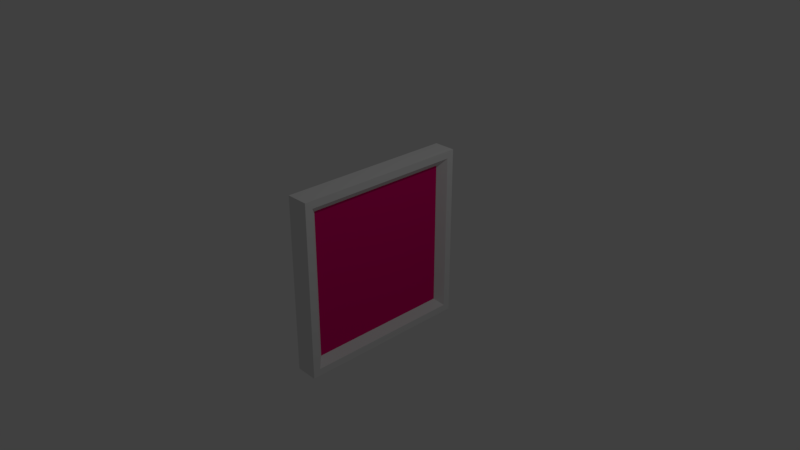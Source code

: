 # Source: Painting.blend  (saved by Blender 2.78.0; exported with 4.5.12 LTS)
import bpy
from mathutils import Matrix  # noqa: F401  (used for matrix-valued properties, if any)

bpy.ops.wm.read_factory_settings(use_empty=True)
scene = bpy.context.scene
scene.name = 'Scene'

# ---- collections
col_collection_1 = bpy.data.collections.new('Collection 1'); scene.collection.children.link(col_collection_1)

# ---- materials (node trees are filled in below, after node groups)
mat_base = bpy.data.materials.new('Base')
mat_base.alpha_threshold = 0.0
mat_base.use_transparent_shadow = False
mat_base.roughness = 0.5
mat_base.line_color = (0.0, 0.0, 0.0, 1.0)
mat_painting = bpy.data.materials.new('Painting')
mat_painting.alpha_threshold = 0.0
mat_painting.use_transparent_shadow = False
mat_painting.diffuse_color = (0.8, 0.0, 0.173, 1.0)
mat_painting.roughness = 0.5

# ---- material node trees

# ---- world
world_world = bpy.data.worlds.new('World'); scene.world = world_world
world_world.color = (0.05088, 0.05088, 0.05088)
world_world.use_sun_shadow = False
world_world.sun_shadow_jitter_overblur = 0.0
world_world.cycles.sampling_method = 'MANUAL'

# ---- cameras
cam_camera = bpy.data.cameras.new('Camera')
cam_camera.clip_end = 100.0
cam_camera.lens = 35.0
cam_camera.sensor_width = 32.0
cam_camera.sensor_height = 18.0
cam_camera.ortho_scale = 7.314
cam_camera.dof.focus_distance = 0.0
cam_camera.dof.aperture_fstop = 128.0

# ---- lights
light_lamp = bpy.data.lights.new('Lamp', 'POINT')
light_lamp.transmission_factor = 0.0
light_lamp.cutoff_distance = 30.0
light_lamp.energy = 100.0
light_lamp.shadow_buffer_clip_start = 1.001
light_lamp.shadow_soft_size = 0.1
light_lamp.shadow_maximum_resolution = 0.006
light_lamp.use_absolute_resolution = True

# ---- meshes
me_cube = bpy.data.meshes.new('Cube')
me_cube.from_pydata([(0.2, 1.0, -1.0), (0.2, -1.0, -1.0), (1.49e-08, -1.0, -1.0), (1.49e-08, 1.0, -1.0), (0.2, 1.0, 1.0), (0.2, -1.0, 1.0), (-4.47e-08, -1.0, 1.0), (1.49e-08, 1.0, 1.0), (0.2, 1.2, -1.2), (0.2, -1.2, -1.2), (1.49e-08, 1.2, -1.2), (0.2, 1.2, 1.2), (1.49e-08, -1.2, -1.2), (0.2, -1.2, 1.2), (-4.47e-08, -1.2, 1.2), (1.49e-08, 1.2, 1.2), (0.3, 1.1, -1.1), (0.3, -1.1, -1.1), (0.3, 1.1, 1.1), (0.3, -1.1, 1.1), (0.3, -1.2, 1.2), (0.3, 1.2, 1.2), (0.3, 1.2, -1.2), (0.3, -1.2, -1.2)], [], [(0, 1, 17, 16), (4, 0, 16, 18), (0, 4, 5, 1), (6, 2, 12, 14), (2, 6, 7, 3), (1, 5, 19, 17), (8, 9, 12, 10), (11, 15, 14, 13), (9, 13, 14, 12), (11, 8, 10, 15), (7, 6, 14, 15), (5, 4, 18, 19), (3, 7, 15, 10), (2, 3, 10, 12), (18, 16, 22, 21), (17, 19, 20, 23), (19, 18, 21, 20), (16, 17, 23, 22), (11, 13, 20, 21), (13, 9, 23, 20), (8, 11, 21, 22), (9, 8, 22, 23)])
me_cube.polygons.foreach_set('material_index', [0, 0, 1, 0, 0, 0, 0, 0, 0, 0, 0, 0, 0, 0, 0, 0, 0, 0, 0, 0, 0, 0])
_uv = me_cube.uv_layers.new(name='UVMap')
_uv.uv.foreach_set('vector', [0.0, 0.0, 0.0, 0.0, 0.0, 0.0, 0.0, 0.0, 0.0, 0.0, 0.0, 0.0, 0.0, 0.0, 0.0, 0.0, 0.9999, 9.998e-05, 0.9999, 0.9999, 9.998e-05, 0.9999, 9.998e-05, 0.0001004, 0.0, 0.0, 0.0, 0.0, 0.0, 0.0, 0.0, 0.0, 0.0, 0.0, 0.0, 0.0, 0.0, 0.0, 0.0, 0.0, 0.0, 0.0, 0.0, 0.0, 0.0, 0.0, 0.0, 0.0, 0.0, 0.0, 0.0, 0.0, 0.0, 0.0, 0.0, 0.0, 0.0, 0.0, 0.0, 0.0, 0.0, 0.0, 0.0, 0.0, 0.0, 0.0, 0.0, 0.0, 0.0, 0.0, 0.0, 0.0, 0.0, 0.0, 0.0, 0.0, 0.0, 0.0, 0.0, 0.0, 0.0, 0.0, 0.0, 0.0, 0.0, 0.0, 0.0, 0.0, 0.0, 0.0, 0.0, 0.0, 0.0, 0.0, 0.0, 0.0, 0.0, 0.0, 0.0, 0.0, 0.0, 0.0, 0.0, 0.0, 0.0, 0.0, 0.0, 0.0, 0.0, 0.0, 0.0, 0.0, 0.0, 0.0, 0.0, 0.0, 0.0, 0.0, 0.0, 0.0, 0.0, 0.0, 0.0, 0.0, 0.0, 0.0, 0.0, 0.0, 0.0, 0.0, 0.0, 0.0, 0.0, 0.0, 0.0, 0.0, 0.0, 0.0, 0.0, 0.0, 0.0, 0.0, 0.0, 0.0, 0.0, 0.0, 0.0, 0.0, 0.0, 0.0, 0.0, 0.0, 0.0, 0.0, 0.0, 0.0, 0.0, 0.0, 0.0, 0.0, 0.0, 0.0, 0.0, 0.0, 0.0, 0.0, 0.0, 0.0, 0.0, 0.0, 0.0, 0.0, 0.0, 0.0, 0.0, 0.0])
me_cube.materials.append(mat_base)
me_cube.materials.append(mat_painting)
me_cube.use_remesh_preserve_volume = False
me_cube.use_remesh_preserve_attributes = False
me_cube.use_mirror_vertex_groups = False
me_cube.update()

# ---- objects
ob_cube = bpy.data.objects.new('Cube', me_cube)
ob_lamp = bpy.data.objects.new('Lamp', light_lamp)
ob_camera = bpy.data.objects.new('Camera', cam_camera)

# ---- transforms, parenting, visibility, modifiers, constraints
ob_cube.location = (0.0, 0.0, 0.0)
ob_cube.lock_rotations_4d = False
ob_cube.empty_display_type = 'ARROWS'
ob_cube.lineart.crease_threshold = 0.0
ob_lamp.location = (4.076, 1.005, 5.904)
ob_lamp.rotation_euler = (0.6503, 0.05522, 1.866)
ob_lamp.lock_rotations_4d = False
ob_lamp.empty_display_type = 'ARROWS'
ob_lamp.color = (0.0, 0.0, 0.0, 0.0)
ob_lamp.lineart.crease_threshold = 0.0
ob_camera.location = (7.481, -6.508, 5.344)
ob_camera.rotation_euler = (1.109, 0.0, 0.8149)
ob_camera.lock_rotations_4d = False
ob_camera.empty_display_type = 'ARROWS'
ob_camera.color = (0.0, 0.0, 0.0, 0.0)
ob_camera.display_type = 'WIRE'
ob_camera.lineart.crease_threshold = 0.0

# ---- collection membership
col_collection_1.objects.link(ob_cube)
col_collection_1.objects.link(ob_lamp)
col_collection_1.objects.link(ob_camera)

# ---- scene / render settings (as saved in the file)
scene.camera = ob_camera
scene.frame_start = 1; scene.frame_end = 250; scene.frame_set(1)
scene.render.engine = 'BLENDER_EEVEE_NEXT'
scene.render.resolution_percentage = 50
scene.render.dither_intensity = 0.0
scene.cycles.use_denoising = False
scene.cycles.samples = 128
scene.cycles.sampling_pattern = 'TABULATED_SOBOL'
scene.cycles.light_sampling_threshold = 0.0
scene.cycles.use_adaptive_sampling = False
scene.cycles.use_light_tree = False
scene.cycles.blur_glossy = 0.0
scene.cycles.sample_clamp_indirect = 0.0
scene.view_settings.view_transform = 'Standard'
bpy.context.view_layer.update()
